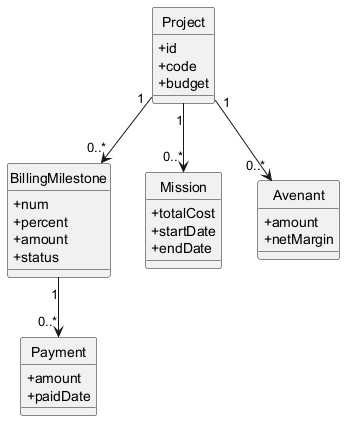

The diagram above was rendered by PlantUML. Its source (embedded in the PNG):
@startuml class_financial
' PMS — Diagramme de classes : Domaine Financier (Niveau 1 - rapport).
skinparam shadowing false
skinparam classAttributeIconSize 0
hide circle

class Project {
  +id
  +code
  +budget
}

class BillingMilestone {
  +num
  +percent
  +amount
  +status
}

class Payment {
  +amount
  +paidDate
}

class Mission {
  +totalCost
  +startDate
  +endDate
}

class Avenant {
  +amount
  +netMargin
}

Project "1" --> "0..*" BillingMilestone
BillingMilestone "1" --> "0..*" Payment

Project "1" --> "0..*" Mission
Project "1" --> "0..*" Avenant
@enduml